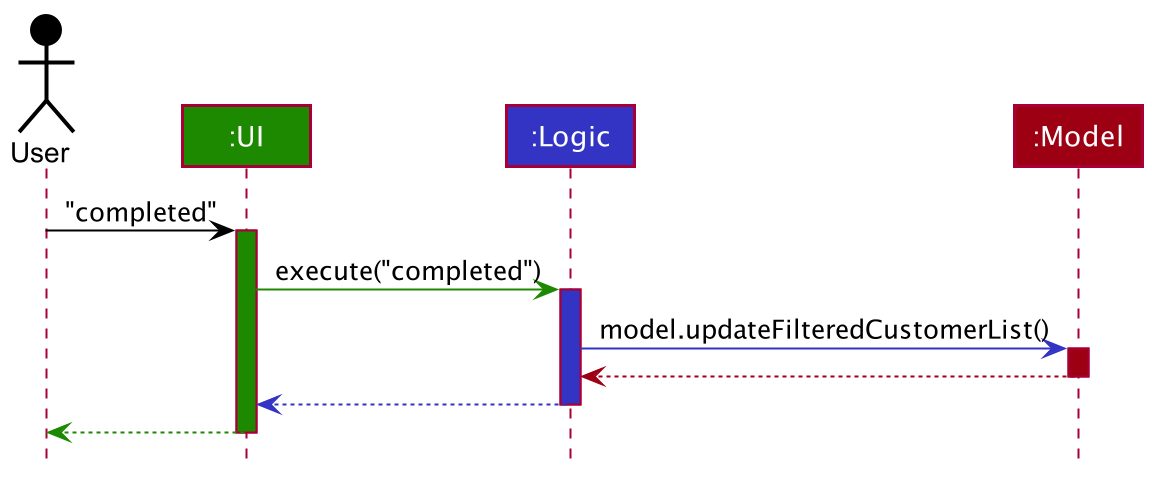

The diagram above was rendered by PlantUML. Its source (embedded in the PNG):
@startuml
!include style.puml

Actor User as user USER_COLOR
Participant ":UI" as ui UI_COLOR
Participant ":Logic" as logic LOGIC_COLOR
Participant ":Model" as model MODEL_COLOR


user -[USER_COLOR]> ui : "completed"
activate ui UI_COLOR

ui -[UI_COLOR]> logic : execute("completed")
activate logic LOGIC_COLOR

logic -[LOGIC_COLOR]> model : model.updateFilteredCustomerList()
activate model MODEL_COLOR

model -[MODEL_COLOR]-> logic
deactivate model

logic --[LOGIC_COLOR]> ui
deactivate logic

ui--[UI_COLOR]> user
deactivate ui
@enduml